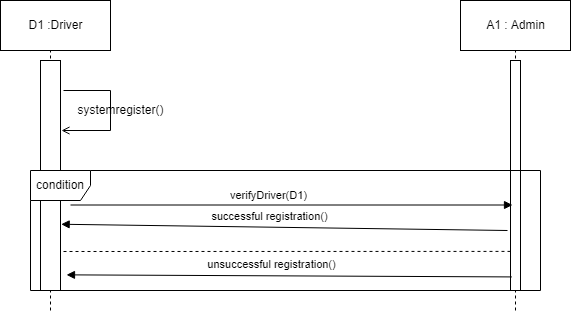

The diagram above was exported from draw.io. Its source (the exported page's mxGraphModel, read from the mxfile embedded in the PNG):
<mxGraphModel dx="782" dy="379" grid="1" gridSize="10" guides="1" tooltips="1" connect="1" arrows="1" fold="1" page="1" pageScale="1" pageWidth="850" pageHeight="1100" math="0" shadow="0">
  <root>
    <mxCell id="0" />
    <mxCell id="1" parent="0" />
    <mxCell id="nqZxz_AKSNzt7WrhNGeL-1" value="D1 :Driver" style="html=1;" parent="1" vertex="1">
      <mxGeometry x="170" y="110" width="110" height="50" as="geometry" />
    </mxCell>
    <mxCell id="nqZxz_AKSNzt7WrhNGeL-2" value="A1 : Admin" style="html=1;" parent="1" vertex="1">
      <mxGeometry x="630" y="110" width="110" height="50" as="geometry" />
    </mxCell>
    <mxCell id="nqZxz_AKSNzt7WrhNGeL-3" value="" style="endArrow=none;html=1;dashed=1;" parent="1" edge="1">
      <mxGeometry width="50" height="50" relative="1" as="geometry">
        <mxPoint x="220" y="420" as="sourcePoint" />
        <mxPoint x="220" y="160" as="targetPoint" />
      </mxGeometry>
    </mxCell>
    <mxCell id="nqZxz_AKSNzt7WrhNGeL-4" value="" style="html=1;points=[];perimeter=orthogonalPerimeter;" parent="1" vertex="1">
      <mxGeometry x="210" y="170" width="20" height="230" as="geometry" />
    </mxCell>
    <mxCell id="nqZxz_AKSNzt7WrhNGeL-5" value="" style="endArrow=none;html=1;" parent="1" edge="1">
      <mxGeometry width="50" height="50" relative="1" as="geometry">
        <mxPoint x="233" y="200" as="sourcePoint" />
        <mxPoint x="280" y="200" as="targetPoint" />
      </mxGeometry>
    </mxCell>
    <mxCell id="nqZxz_AKSNzt7WrhNGeL-6" value="" style="endArrow=none;html=1;" parent="1" edge="1">
      <mxGeometry width="50" height="50" relative="1" as="geometry">
        <mxPoint x="280" y="240" as="sourcePoint" />
        <mxPoint x="280" y="200" as="targetPoint" />
      </mxGeometry>
    </mxCell>
    <mxCell id="nqZxz_AKSNzt7WrhNGeL-7" value="" style="endArrow=none;html=1;startArrow=open;startFill=0;" parent="1" edge="1">
      <mxGeometry width="50" height="50" relative="1" as="geometry">
        <mxPoint x="231" y="240" as="sourcePoint" />
        <mxPoint x="280" y="240" as="targetPoint" />
      </mxGeometry>
    </mxCell>
    <mxCell id="nqZxz_AKSNzt7WrhNGeL-8" value="systemregister()" style="text;html=1;align=center;verticalAlign=middle;resizable=0;points=[];autosize=1;strokeColor=none;" parent="1" vertex="1">
      <mxGeometry x="240" y="210" width="100" height="20" as="geometry" />
    </mxCell>
    <mxCell id="nqZxz_AKSNzt7WrhNGeL-14" value="" style="endArrow=none;html=1;entryX=0.5;entryY=1;entryDx=0;entryDy=0;dashed=1;" parent="1" target="nqZxz_AKSNzt7WrhNGeL-2" edge="1">
      <mxGeometry width="50" height="50" relative="1" as="geometry">
        <mxPoint x="685" y="420" as="sourcePoint" />
        <mxPoint x="720" y="160" as="targetPoint" />
      </mxGeometry>
    </mxCell>
    <mxCell id="nqZxz_AKSNzt7WrhNGeL-15" value="" style="html=1;points=[];perimeter=orthogonalPerimeter;" parent="1" vertex="1">
      <mxGeometry x="680" y="170" width="10" height="230" as="geometry" />
    </mxCell>
    <mxCell id="nqZxz_AKSNzt7WrhNGeL-16" value="" style="endArrow=block;html=1;startArrow=none;startFill=0;endFill=1;" parent="1" edge="1">
      <mxGeometry width="50" height="50" relative="1" as="geometry">
        <mxPoint x="240" y="314.5" as="sourcePoint" />
        <mxPoint x="682" y="314.5" as="targetPoint" />
      </mxGeometry>
    </mxCell>
    <mxCell id="nqZxz_AKSNzt7WrhNGeL-17" value="verifyDriver(D1)" style="edgeLabel;html=1;align=center;verticalAlign=middle;resizable=0;points=[];" parent="nqZxz_AKSNzt7WrhNGeL-16" vertex="1" connectable="0">
      <mxGeometry x="-0.1478" y="2" relative="1" as="geometry">
        <mxPoint x="9" y="-8" as="offset" />
      </mxGeometry>
    </mxCell>
    <mxCell id="nqZxz_AKSNzt7WrhNGeL-18" value="" style="endArrow=none;html=1;exitX=1.033;exitY=0.712;exitDx=0;exitDy=0;exitPerimeter=0;startArrow=block;startFill=1;" parent="1" source="nqZxz_AKSNzt7WrhNGeL-4" edge="1">
      <mxGeometry width="50" height="50" relative="1" as="geometry">
        <mxPoint x="630" y="330" as="sourcePoint" />
        <mxPoint x="677" y="340" as="targetPoint" />
      </mxGeometry>
    </mxCell>
    <mxCell id="nqZxz_AKSNzt7WrhNGeL-19" value="successful registration()" style="edgeLabel;html=1;align=center;verticalAlign=middle;resizable=0;points=[];" parent="nqZxz_AKSNzt7WrhNGeL-18" vertex="1" connectable="0">
      <mxGeometry x="-0.1312" y="2" relative="1" as="geometry">
        <mxPoint x="14" y="-9" as="offset" />
      </mxGeometry>
    </mxCell>
    <mxCell id="nqZxz_AKSNzt7WrhNGeL-23" value="condition" style="shape=umlFrame;whiteSpace=wrap;html=1;" parent="1" vertex="1">
      <mxGeometry x="200" y="280" width="510" height="120" as="geometry" />
    </mxCell>
    <mxCell id="nqZxz_AKSNzt7WrhNGeL-27" value="" style="endArrow=none;html=1;entryX=0.133;entryY=0.83;entryDx=0;entryDy=0;entryPerimeter=0;dashed=1;" parent="1" target="nqZxz_AKSNzt7WrhNGeL-15" edge="1">
      <mxGeometry width="50" height="50" relative="1" as="geometry">
        <mxPoint x="233" y="361" as="sourcePoint" />
        <mxPoint x="280" y="350" as="targetPoint" />
      </mxGeometry>
    </mxCell>
    <mxCell id="nqZxz_AKSNzt7WrhNGeL-28" value="" style="endArrow=none;html=1;exitX=1.3;exitY=0.932;exitDx=0;exitDy=0;exitPerimeter=0;entryX=0.133;entryY=0.941;entryDx=0;entryDy=0;entryPerimeter=0;startArrow=block;startFill=1;" parent="1" source="nqZxz_AKSNzt7WrhNGeL-4" target="nqZxz_AKSNzt7WrhNGeL-15" edge="1">
      <mxGeometry width="50" height="50" relative="1" as="geometry">
        <mxPoint x="230" y="430" as="sourcePoint" />
        <mxPoint x="280" y="380" as="targetPoint" />
      </mxGeometry>
    </mxCell>
    <mxCell id="nqZxz_AKSNzt7WrhNGeL-29" value="unsuccessful registration()" style="edgeLabel;html=1;align=center;verticalAlign=middle;resizable=0;points=[];" parent="nqZxz_AKSNzt7WrhNGeL-28" vertex="1" connectable="0">
      <mxGeometry x="0.2102" y="1" relative="1" as="geometry">
        <mxPoint x="-65" y="-11" as="offset" />
      </mxGeometry>
    </mxCell>
  </root>
</mxGraphModel>